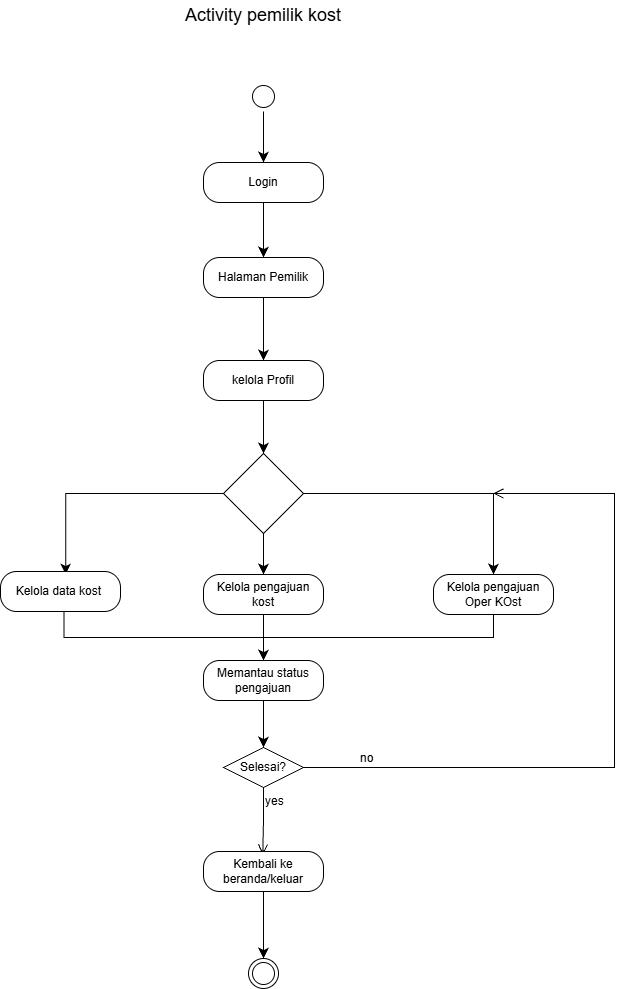

The diagram above was exported from draw.io. Its source (the exported page's mxGraphModel, read from the mxfile embedded in the PNG):
<mxGraphModel dx="1888" dy="1017" grid="0" gridSize="10" guides="1" tooltips="1" connect="1" arrows="1" fold="1" page="0" pageScale="1" pageWidth="700" pageHeight="100" math="0" shadow="0">
  <root>
    <mxCell id="0" />
    <mxCell id="1" parent="0" />
    <mxCell id="L83zEo3BitI2krB5DrgN-1" edge="1" parent="1" source="L83zEo3BitI2krB5DrgN-3" style="edgeStyle=none;curved=1;rounded=0;orthogonalLoop=1;jettySize=auto;html=1;fontSize=12;startSize=8;endSize=8;entryX=0.5;entryY=0;entryDx=0;entryDy=0;" target="L83zEo3BitI2krB5DrgN-22" value="">
      <mxGeometry relative="1" as="geometry">
        <mxPoint x="300.47" y="539.16" as="targetPoint" />
      </mxGeometry>
    </mxCell>
    <mxCell id="L83zEo3BitI2krB5DrgN-2" edge="1" parent="1" source="L83zEo3BitI2krB5DrgN-20" style="edgeStyle=none;curved=1;rounded=0;orthogonalLoop=1;jettySize=auto;html=1;fontSize=12;startSize=8;endSize=8;fontStyle=2" target="L83zEo3BitI2krB5DrgN-3" value="">
      <mxGeometry relative="1" as="geometry" />
    </mxCell>
    <mxCell id="L83zEo3BitI2krB5DrgN-3" parent="1" style="rounded=1;whiteSpace=wrap;html=1;arcSize=40;" value="Halaman Pemilik" vertex="1">
      <mxGeometry height="40" width="120" x="243" y="469" as="geometry" />
    </mxCell>
    <mxCell id="L83zEo3BitI2krB5DrgN-4" edge="1" parent="1" source="L83zEo3BitI2krB5DrgN-7" style="edgeStyle=orthogonalEdgeStyle;rounded=0;orthogonalLoop=1;jettySize=auto;html=1;fontSize=12;startSize=8;endSize=8;curved=0;entryX=0.543;entryY=0.076;entryDx=0;entryDy=0;entryPerimeter=0;" target="L83zEo3BitI2krB5DrgN-9">
      <mxGeometry relative="1" as="geometry">
        <mxPoint x="309.88757471291433" y="884.1485698653992" as="targetPoint" />
      </mxGeometry>
    </mxCell>
    <mxCell id="L83zEo3BitI2krB5DrgN-5" edge="1" parent="1" source="L83zEo3BitI2krB5DrgN-7" style="edgeStyle=orthogonalEdgeStyle;rounded=0;orthogonalLoop=1;jettySize=auto;html=1;entryX=0.5;entryY=0;entryDx=0;entryDy=0;fontSize=12;startSize=8;endSize=8;" target="L83zEo3BitI2krB5DrgN-11">
      <mxGeometry relative="1" as="geometry" />
    </mxCell>
    <mxCell id="L83zEo3BitI2krB5DrgN-6" edge="1" parent="1" source="L83zEo3BitI2krB5DrgN-7" style="edgeStyle=none;curved=1;rounded=0;orthogonalLoop=1;jettySize=auto;html=1;entryX=0.5;entryY=0;entryDx=0;entryDy=0;fontSize=12;startSize=8;endSize=8;" target="L83zEo3BitI2krB5DrgN-24">
      <mxGeometry relative="1" as="geometry" />
    </mxCell>
    <mxCell id="L83zEo3BitI2krB5DrgN-7" parent="1" style="rhombus;whiteSpace=wrap;html=1;shapeInside=1;" value="" vertex="1">
      <mxGeometry height="80" width="80" x="263" y="665" as="geometry" />
    </mxCell>
    <mxCell id="L83zEo3BitI2krB5DrgN-8" edge="1" parent="1" source="L83zEo3BitI2krB5DrgN-9" style="edgeStyle=orthogonalEdgeStyle;rounded=0;orthogonalLoop=1;jettySize=auto;html=1;fontSize=12;startSize=8;endSize=8;exitX=0.5;exitY=1;exitDx=0;exitDy=0;entryX=0.5;entryY=0;entryDx=0;entryDy=0;" target="L83zEo3BitI2krB5DrgN-13" value="">
      <mxGeometry relative="1" as="geometry">
        <Array as="points">
          <mxPoint x="100" y="803" />
          <mxPoint x="103.60000000000002" y="803" />
          <mxPoint x="103.60000000000002" y="848.9" />
          <mxPoint x="303" y="848.9" />
        </Array>
      </mxGeometry>
    </mxCell>
    <mxCell id="L83zEo3BitI2krB5DrgN-9" parent="1" style="rounded=1;whiteSpace=wrap;html=1;arcSize=40;" value="Kelola data kost&amp;nbsp;" vertex="1">
      <mxGeometry height="40" width="120" x="40" y="783" as="geometry" />
    </mxCell>
    <mxCell id="L83zEo3BitI2krB5DrgN-10" edge="1" parent="1" source="L83zEo3BitI2krB5DrgN-11" style="edgeStyle=orthogonalEdgeStyle;rounded=0;orthogonalLoop=1;jettySize=auto;html=1;fontSize=12;startSize=8;endSize=8;exitX=0.5;exitY=1;exitDx=0;exitDy=0;" target="L83zEo3BitI2krB5DrgN-13" value="">
      <mxGeometry relative="1" as="geometry" />
    </mxCell>
    <mxCell id="L83zEo3BitI2krB5DrgN-11" parent="1" style="rounded=1;whiteSpace=wrap;html=1;arcSize=40;" value="Kelola pengajuan Oper KOst" vertex="1">
      <mxGeometry height="40" width="120" x="473" y="786" as="geometry" />
    </mxCell>
    <mxCell id="L83zEo3BitI2krB5DrgN-12" edge="1" parent="1" source="L83zEo3BitI2krB5DrgN-13" style="edgeStyle=none;curved=1;rounded=0;orthogonalLoop=1;jettySize=auto;html=1;entryX=0.5;entryY=0;entryDx=0;entryDy=0;fontSize=12;startSize=8;endSize=8;" target="L83zEo3BitI2krB5DrgN-14">
      <mxGeometry relative="1" as="geometry" />
    </mxCell>
    <mxCell id="L83zEo3BitI2krB5DrgN-13" parent="1" style="rounded=1;whiteSpace=wrap;html=1;arcSize=40;" value="Memantau status pengajuan" vertex="1">
      <mxGeometry height="40" width="120" x="243" y="872" as="geometry" />
    </mxCell>
    <mxCell id="L83zEo3BitI2krB5DrgN-14" parent="1" style="rhombus;whiteSpace=wrap;html=1;" value="Selesai?" vertex="1">
      <mxGeometry height="40" width="80" x="263" y="959" as="geometry" />
    </mxCell>
    <mxCell id="L83zEo3BitI2krB5DrgN-15" edge="1" parent="1" source="L83zEo3BitI2krB5DrgN-14" style="edgeStyle=orthogonalEdgeStyle;html=1;align=left;verticalAlign=bottom;endArrow=open;endSize=8;rounded=0;fontSize=12;exitX=1;exitY=0.5;exitDx=0;exitDy=0;" value="no">
      <mxGeometry relative="1" x="-0.8442" as="geometry">
        <Array as="points">
          <mxPoint x="654" y="979" />
          <mxPoint x="654" y="705" />
        </Array>
        <mxPoint x="300.9999999999998" y="997.41" as="sourcePoint" />
        <mxPoint x="532.83" y="705" as="targetPoint" />
      </mxGeometry>
    </mxCell>
    <mxCell id="L83zEo3BitI2krB5DrgN-16" edge="1" parent="1" source="L83zEo3BitI2krB5DrgN-14" style="edgeStyle=orthogonalEdgeStyle;html=1;align=left;verticalAlign=top;endArrow=open;endSize=8;rounded=0;fontSize=12;entryX=0.494;entryY=0.077;entryDx=0;entryDy=0;entryPerimeter=0;" target="L83zEo3BitI2krB5DrgN-18" value="yes">
      <mxGeometry relative="1" x="-1" as="geometry">
        <mxPoint x="308" y="1157" as="targetPoint" />
      </mxGeometry>
    </mxCell>
    <mxCell id="L83zEo3BitI2krB5DrgN-17" edge="1" parent="1" source="L83zEo3BitI2krB5DrgN-18" style="edgeStyle=none;curved=1;rounded=0;orthogonalLoop=1;jettySize=auto;html=1;fontSize=12;startSize=8;endSize=8;" target="L83zEo3BitI2krB5DrgN-19" value="">
      <mxGeometry relative="1" as="geometry" />
    </mxCell>
    <mxCell id="L83zEo3BitI2krB5DrgN-18" parent="1" style="rounded=1;whiteSpace=wrap;html=1;arcSize=40;" value="Kembali ke beranda/keluar" vertex="1">
      <mxGeometry height="40" width="120" x="243" y="1063" as="geometry" />
    </mxCell>
    <mxCell id="L83zEo3BitI2krB5DrgN-19" parent="1" style="ellipse;html=1;shape=endState;" value="" vertex="1">
      <mxGeometry height="30" width="30" x="288" y="1170" as="geometry" />
    </mxCell>
    <mxCell id="L83zEo3BitI2krB5DrgN-20" parent="1" style="rounded=1;whiteSpace=wrap;html=1;arcSize=40;" value="Login" vertex="1">
      <mxGeometry height="40" width="120" x="243" y="374" as="geometry" />
    </mxCell>
    <mxCell id="L83zEo3BitI2krB5DrgN-21" edge="1" parent="1" source="L83zEo3BitI2krB5DrgN-22" style="edgeStyle=none;curved=1;rounded=0;orthogonalLoop=1;jettySize=auto;html=1;fontSize=12;startSize=8;endSize=8;" target="L83zEo3BitI2krB5DrgN-7" value="">
      <mxGeometry relative="1" as="geometry" />
    </mxCell>
    <mxCell id="L83zEo3BitI2krB5DrgN-22" parent="1" style="rounded=1;whiteSpace=wrap;html=1;arcSize=40;" value="kelola Profil" vertex="1">
      <mxGeometry height="40" width="120" x="243" y="572" as="geometry" />
    </mxCell>
    <mxCell id="L83zEo3BitI2krB5DrgN-23" edge="1" parent="1" source="L83zEo3BitI2krB5DrgN-24" style="edgeStyle=none;curved=1;rounded=0;orthogonalLoop=1;jettySize=auto;html=1;fontSize=12;startSize=8;endSize=8;" target="L83zEo3BitI2krB5DrgN-13" value="">
      <mxGeometry relative="1" as="geometry" />
    </mxCell>
    <mxCell id="L83zEo3BitI2krB5DrgN-24" parent="1" style="rounded=1;whiteSpace=wrap;html=1;arcSize=40;" value="Kelola pengajuan kost" vertex="1">
      <mxGeometry height="40" width="120" x="243" y="786" as="geometry" />
    </mxCell>
    <mxCell id="L83zEo3BitI2krB5DrgN-25" edge="1" parent="1" source="L83zEo3BitI2krB5DrgN-26" style="edgeStyle=none;curved=1;rounded=0;orthogonalLoop=1;jettySize=auto;html=1;fontSize=12;startSize=8;endSize=8;" target="L83zEo3BitI2krB5DrgN-20" value="">
      <mxGeometry relative="1" as="geometry" />
    </mxCell>
    <mxCell id="L83zEo3BitI2krB5DrgN-26" parent="1" style="ellipse;html=1;shape=startState;" value="" vertex="1">
      <mxGeometry height="30" width="30" x="288" y="293" as="geometry" />
    </mxCell>
    <mxCell id="N8E1e9VSg9tD6f5vS9mV-1" parent="1" style="text;html=1;whiteSpace=wrap;strokeColor=none;fillColor=none;align=center;verticalAlign=middle;rounded=0;" value="&lt;font style=&quot;font-size: 18px;&quot;&gt;Activity pemilik kost&lt;/font&gt;" vertex="1">
      <mxGeometry height="30" width="198" x="204" y="212" as="geometry" />
    </mxCell>
  </root>
</mxGraphModel>